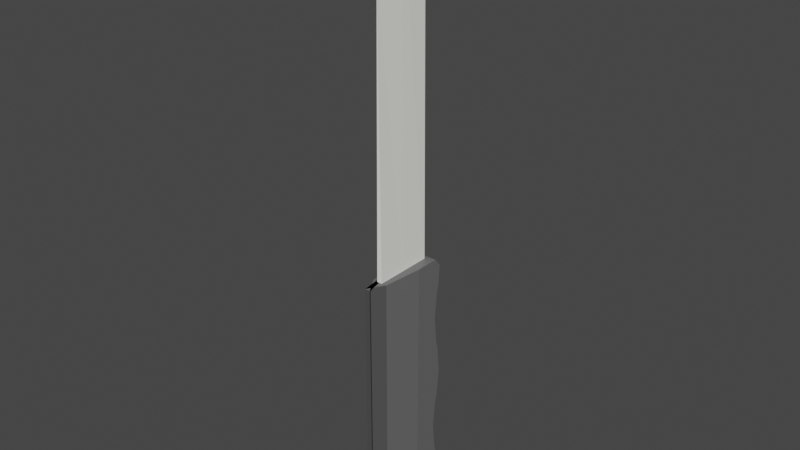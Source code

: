 # Source: Knife.blend  (saved by Blender 2.83.19; exported with 4.5.12 LTS)
import bpy
from mathutils import Matrix  # noqa: F401  (used for matrix-valued properties, if any)

bpy.ops.wm.read_factory_settings(use_empty=True)
scene = bpy.context.scene
scene.name = 'Scene'

# ---- collections
col_collection = bpy.data.collections.new('Collection'); scene.collection.children.link(col_collection)

# ---- materials (node trees are filled in below, after node groups)
mat_material_001 = bpy.data.materials.new('Material.001')
mat_material_001.use_transparent_shadow = False
mat_material = bpy.data.materials.new('Material')
mat_material.use_transparent_shadow = False
mat_material_002 = bpy.data.materials.new('Material.002')
mat_material_002.use_transparent_shadow = False

# ---- material node trees
mat_material_001.use_nodes = True; mat_material_001.node_tree.nodes.clear()
_N = mat_material_001.node_tree.nodes; _L = mat_material_001.node_tree.links
n0 = _N.new('ShaderNodeBsdfPrincipled'); n0.name = 'Principled BSDF'; n0.location = (10, 300)
n0.distribution = 'GGX'
n0.subsurface_method = 'BURLEY'
n0.inputs[0].default_value = (0.1424, 0.1424, 0.1424, 1.0)
n0.inputs[3].default_value = 1.45
n0.inputs[27].default_value = (0.0, 0.0, 0.0, 1.0)
n0.inputs[28].default_value = 1.0
n1 = _N.new('ShaderNodeOutputMaterial'); n1.name = 'Material Output'; n1.location = (300, 300)
_L.new(n0.outputs[0], n1.inputs[0])
n1.is_active_output = True
mat_material.use_nodes = True; mat_material.node_tree.nodes.clear()
_N = mat_material.node_tree.nodes; _L = mat_material.node_tree.links
n0 = _N.new('ShaderNodeBsdfPrincipled'); n0.name = 'Principled BSDF'; n0.location = (10, 300)
n0.distribution = 'GGX'
n0.subsurface_method = 'BURLEY'
n0.inputs[0].default_value = (0.07324, 0.07324, 0.07324, 1.0)
n0.inputs[3].default_value = 1.45
n0.inputs[27].default_value = (0.0, 0.0, 0.0, 1.0)
n0.inputs[28].default_value = 1.0
n1 = _N.new('ShaderNodeOutputMaterial'); n1.name = 'Material Output'; n1.location = (300, 300)
_L.new(n0.outputs[0], n1.inputs[0])
n1.is_active_output = True
mat_material_002.use_nodes = True; mat_material_002.node_tree.nodes.clear()
_N = mat_material_002.node_tree.nodes; _L = mat_material_002.node_tree.links
n0 = _N.new('ShaderNodeBsdfPrincipled'); n0.name = 'Principled BSDF'; n0.location = (10, 300)
n0.distribution = 'GGX'
n0.subsurface_method = 'BURLEY'
n0.inputs[0].default_value = (0.9961, 1.0, 0.9335, 1.0)
n0.inputs[3].default_value = 1.45
n0.inputs[27].default_value = (0.0, 0.0, 0.0, 1.0)
n0.inputs[28].default_value = 1.0
n1 = _N.new('ShaderNodeOutputMaterial'); n1.name = 'Material Output'; n1.location = (300, 300)
_L.new(n0.outputs[0], n1.inputs[0])
n1.is_active_output = True

# ---- world
world_world = bpy.data.worlds.new('World'); scene.world = world_world
world_world.use_nodes = True; world_world.node_tree.nodes.clear()
_N = world_world.node_tree.nodes; _L = world_world.node_tree.links
n0 = _N.new('ShaderNodeOutputWorld'); n0.name = 'World Output'; n0.location = (300, 300)
n1 = _N.new('ShaderNodeBackground'); n1.name = 'Background'; n1.location = (10, 300)
n1.inputs[0].default_value = (0.05088, 0.05088, 0.05088, 1.0)
_L.new(n1.outputs[0], n0.inputs[0])
n0.is_active_output = True
world_world.color = (0.05088, 0.05088, 0.05088)
world_world.use_sun_shadow = False
world_world.sun_shadow_jitter_overblur = 0.0

# ---- meshes
me_cube = bpy.data.meshes.new('Cube')
me_cube.from_pydata([(-0.2253, -1.0, 1.0), (1.0, 0.2253, 1.0), (0.6411, -0.6411, 1.0), (1.0, 0.2253, -1.0), (-0.2253, -1.0, -1.0), (0.6411, -0.6411, -1.0), (-0.9235, 0.04053, 0.8), (0.2253, -1.0, 1.0), (-0.7177, -0.4563, 0.8), (0.2253, -1.0, -1.0), (-0.9235, 0.04053, -0.8), (-0.7177, -0.4563, -0.8), (0.2253, -1.0, 0.0), (-0.9235, 0.04053, 0.2), (-0.7177, -0.4563, 0.2), (-0.2253, -1.0, 0.0), (1.0, 0.2253, 0.0), (0.6411, -0.6411, 0.0), (1.0, 0.2253, -0.4997), (-0.2253, -1.0, -0.4997), (0.6411, -0.6411, -0.4997), (-0.9235, 0.04053, -0.2997), (0.2253, -1.0, -0.4997), (-0.7177, -0.4563, -0.2997), (-0.9235, 0.04053, 0.7), (0.2253, -1.0, 0.5), (-0.7177, -0.4563, 0.7), (1.0, 0.2253, 0.5), (-0.2253, -1.0, 0.5), (0.6411, -0.6411, 0.5), (1.0, 0.8601, 0.785), (1.0, 0.7435, 1.0), (1.0, 0.8839, 0.937), (1.0, 0.7435, -1.0), (1.0, 0.8602, -0.7849), (1.0, 0.8839, -0.937), (-1.0, 0.7435, 1.0), (-1.0, 0.8601, 0.785), (-1.0, 0.8839, 0.937), (-1.0, 0.8602, -0.7849), (-1.0, 0.7435, -1.0), (-1.0, 0.8839, -0.937), (1.0, 0.8601, -0.215), (1.0, 0.8601, 0.215), (1.0, 0.7435, 0.0), (1.0, 0.9181, 1.076e-05), (-1.0, 0.8601, 0.215), (-1.0, 0.8601, -0.215), (-1.0, 0.7435, 0.0), (-1.0, 0.9181, 1.076e-05), (1.0, 0.8146, -0.7148), (1.0, 0.8147, -0.2847), (1.0, 0.4183, -0.4997), (1.0, 0.7567, -0.4997), (-1.0, 0.8147, -0.2847), (-1.0, 0.8146, -0.7148), (-1.0, 0.4183, -0.4997), (-1.0, 0.7567, -0.4997), (1.0, 0.8147, 0.285), (1.0, 0.8147, 0.715), (1.0, 0.4183, 0.5), (1.0, 0.7567, 0.5), (-1.0, 0.8147, 0.715), (-1.0, 0.8147, 0.285), (-1.0, 0.4183, 0.5), (-1.0, 0.7567, 0.5), (-0.6411, -0.6411, 1.0), (-0.7177, -0.4563, 0.3), (-0.9235, 0.04053, 0.3), (-1.0, 0.2253, 1.0), (-1.0, 0.2253, 0.5), (-0.6411, -0.6411, 0.5), (-0.7177, -0.4563, -0.2), (-0.9235, 0.04053, -0.2), (-0.6411, -0.6411, 0.0), (-0.7177, -0.4563, -0.6997), (-0.9235, 0.04053, -0.6997), (-1.0, 0.2253, 0.0), (-1.0, 0.2253, -0.4997), (-0.6411, -0.6411, -0.4997), (-0.6411, -0.6411, -1.0), (-1.0, 0.2253, -1.0), (-0.3053, -0.4563, 0.8), (-0.3053, -0.4563, 0.7), (-0.5111, 0.04053, 0.7), (-0.5111, 0.04053, 0.8), (-0.5111, 0.04053, 0.3), (-0.3053, -0.4563, 0.3), (-0.3053, -0.4563, 0.2), (-0.5111, 0.04053, 0.2), (-0.3053, -0.4563, -0.2), (-0.3053, -0.4563, -0.2997), (-0.5111, 0.04053, -0.2997), (-0.5111, 0.04053, -0.2), (-0.5111, 0.04053, -0.6997), (-0.3053, -0.4563, -0.6997), (-0.3053, -0.4563, -0.8), (-0.5111, 0.04053, -0.8)], [], [(31, 36, 69, 66, 7, 0, 2, 1), (39, 55, 50, 34), (44, 43, 58, 60, 27, 16), (81, 78, 56, 55, 39, 41, 40), (40, 33, 3, 5, 4, 9, 80, 81), (60, 59, 30, 32, 31, 1, 27), (52, 51, 42, 44, 16, 18), (15, 28, 25, 12), (70, 69, 36, 38, 37, 62, 64), (19, 15, 12, 22), (4, 19, 22, 9), (33, 35, 34, 50, 52, 18, 3), (54, 47, 42, 51), (77, 70, 64, 63, 46, 48), (46, 63, 58, 43), (78, 77, 48, 47, 54, 56), (25, 7, 66, 71), (26, 8, 82, 83), (19, 4, 5, 20), (20, 5, 3, 18), (22, 12, 74, 79), (76, 10, 97, 94), (28, 15, 17, 29), (29, 17, 16, 27), (15, 19, 20, 17), (17, 20, 18, 16), (9, 22, 79, 80), (73, 21, 92, 93), (12, 25, 71, 74), (10, 11, 96, 97), (0, 28, 29, 2), (2, 29, 27, 1), (28, 0, 7, 25), (42, 45, 44), (45, 43, 44), (46, 49, 48), (49, 47, 48), (50, 53, 52), (53, 51, 52), (54, 57, 56), (57, 55, 56), (58, 61, 60), (61, 59, 60), (62, 65, 64), (65, 63, 64), (33, 40, 41, 35), (35, 41, 39, 34), (36, 31, 32, 38), (38, 32, 30, 37), (46, 43, 45, 49), (49, 45, 42, 47), (54, 51, 53, 57), (57, 53, 50, 55), (62, 59, 61, 65), (65, 61, 58, 63), (62, 37, 30, 59), (8, 26, 71, 66), (26, 24, 70, 71), (6, 8, 66, 69), (24, 6, 69, 70), (68, 67, 71, 70), (14, 13, 77, 74), (67, 14, 74, 71), (13, 68, 70, 77), (72, 23, 79, 74), (23, 21, 78, 79), (73, 72, 74, 77), (21, 73, 77, 78), (76, 75, 79, 78), (75, 11, 80, 79), (11, 10, 81, 80), (10, 76, 78, 81), (83, 82, 85, 84), (91, 90, 93, 92), (96, 95, 94, 97), (88, 87, 86, 89), (67, 68, 86, 87), (24, 26, 83, 84), (23, 72, 90, 91), (13, 14, 88, 89), (75, 76, 94, 95), (8, 6, 85, 82), (21, 23, 91, 92), (14, 67, 87, 88), (11, 75, 95, 96), (6, 24, 84, 85), (72, 73, 93, 90), (68, 13, 89, 86)])
me_cube.polygons.foreach_set('material_index', [0, 0, 0, 0, 0, 0, 0, 1, 0, 1, 1, 0, 0, 0, 0, 0, 1, 0, 1, 0, 1, 0, 1, 0, 1, 0, 1, 0, 1, 0, 1, 0, 1, 0, 0, 0, 0, 0, 0, 0, 0, 0, 0, 0, 0, 0, 0, 0, 0, 0, 0, 0, 0, 0, 0, 0, 0, 0, 0, 0, 0, 0, 0, 0, 0, 0, 0, 0, 0, 0, 0, 0, 0, 0, 0, 0, 0, 0, 0, 0, 0, 0, 0, 0, 0, 0, 0, 0])
_uv = me_cube.uv_layers.new(name='UVMap')
_uv.uv.foreach_set('vector', [0.625, 0.5321, 0.875, 0.5321, 0.875, 0.5968, 0.8301, 0.7051, 0.7218, 0.75, 0.7782, 0.75, 0.64, 0.735, 0.625, 0.5968, 0.4019, 0.25, 0.4107, 0.25, 0.4107, 0.5, 0.4019, 0.5, 0.5, 0.5321, 0.5269, 0.5, 0.5356, 0.5, 0.5625, 0.5383, 0.5625, 0.5671, 0.5, 0.5968, 0.375, 0.1532, 0.4375, 0.1829, 0.4375, 0.2117, 0.4107, 0.25, 0.4019, 0.25, 0.3829, 0.2405, 0.375, 0.2179, 0.125, 0.5321, 0.375, 0.5321, 0.375, 0.5968, 0.36, 0.735, 0.2218, 0.75, 0.2782, 0.75, 0.1699, 0.7051, 0.125, 0.5968, 0.5625, 0.5383, 0.5894, 0.5, 0.5981, 0.5, 0.6171, 0.5095, 0.625, 0.5321, 0.625, 0.5968, 0.5625, 0.5671, 0.4375, 0.5383, 0.4644, 0.5, 0.4731, 0.5, 0.5, 0.5321, 0.5, 0.5968, 0.4375, 0.5671, 0.5, 0.9032, 0.5625, 0.9032, 0.5625, 0.8468, 0.5, 0.8468, 0.5625, 0.1829, 0.625, 0.1532, 0.625, 0.2179, 0.6171, 0.2405, 0.5981, 0.25, 0.5894, 0.25, 0.5625, 0.2117, 0.4375, 0.9032, 0.5, 0.9032, 0.5, 0.8468, 0.4375, 0.8468, 0.375, 0.9032, 0.4375, 0.9032, 0.4375, 0.8468, 0.375, 0.8468, 0.375, 0.5321, 0.3829, 0.5095, 0.4019, 0.5, 0.4107, 0.5, 0.4375, 0.5383, 0.4375, 0.5671, 0.375, 0.5968, 0.4644, 0.25, 0.4731, 0.25, 0.4731, 0.5, 0.4644, 0.5, 0.5, 0.1532, 0.5625, 0.1829, 0.5625, 0.2117, 0.5356, 0.25, 0.5269, 0.25, 0.5, 0.2179, 0.5269, 0.25, 0.5356, 0.25, 0.5356, 0.5, 0.5269, 0.5, 0.4375, 0.1829, 0.5, 0.1532, 0.5, 0.2179, 0.4731, 0.25, 0.4644, 0.25, 0.4375, 0.2117, 0.5625, 0.8468, 0.625, 0.8468, 0.625, 1.0, 0.5625, 1.0, 0.5875, 0.03634, 0.6, 0.03533, 0.6, 0.03533, 0.5875, 0.03634, 0.4375, 0.9032, 0.375, 0.9032, 0.36, 0.735, 0.4375, 0.75, 0.4375, 0.75, 0.36, 0.735, 0.375, 0.5968, 0.4375, 0.5671, 0.4375, 0.8468, 0.5, 0.8468, 0.5, 1.0, 0.4375, 1.0, 0.4125, 0.1347, 0.4, 0.1297, 0.4, 0.1297, 0.4125, 0.1347, 0.5625, 0.9032, 0.5, 0.9032, 0.5, 0.75, 0.5625, 0.75, 0.5625, 0.75, 0.5, 0.75, 0.5, 0.5968, 0.5625, 0.5671, 0.5, 0.9032, 0.4375, 0.9032, 0.4375, 0.75, 0.5, 0.75, 0.5, 0.75, 0.4375, 0.75, 0.4375, 0.5671, 0.5, 0.5968, 0.375, 0.8468, 0.4375, 0.8468, 0.4375, 1.0, 0.375, 1.0, 0.475, 0.1297, 0.4625, 0.1347, 0.4625, 0.1347, 0.475, 0.1297, 0.5, 0.8468, 0.5625, 0.8468, 0.5625, 1.0, 0.5, 1.0, 0.4, 0.1297, 0.4, 0.03533, 0.4, 0.03533, 0.4, 0.1297, 0.625, 0.9032, 0.5625, 0.9032, 0.5625, 0.75, 0.64, 0.735, 0.64, 0.735, 0.5625, 0.75, 0.5625, 0.5671, 0.625, 0.5968, 0.5625, 0.9032, 0.625, 0.9032, 0.625, 0.8468, 0.5625, 0.8468, 0.4731, 0.5, 0.4953, 0.5, 0.5, 0.5321, 0.4953, 0.5, 0.5109, 0.5, 0.5, 0.5321, 0.5269, 0.25, 0.5047, 0.25, 0.5, 0.2179, 0.5047, 0.25, 0.4891, 0.25, 0.5, 0.2179, 0.4107, 0.5, 0.4329, 0.5, 0.4375, 0.5383, 0.4329, 0.5, 0.4484, 0.5, 0.4375, 0.5383, 0.4644, 0.25, 0.4422, 0.25, 0.4375, 0.2117, 0.4422, 0.25, 0.4266, 0.25, 0.4375, 0.2117, 0.5356, 0.5, 0.5578, 0.5, 0.5625, 0.5383, 0.5578, 0.5, 0.5734, 0.5, 0.5625, 0.5383, 0.5894, 0.25, 0.5672, 0.25, 0.5625, 0.2117, 0.5672, 0.25, 0.5516, 0.25, 0.5625, 0.2117, 0.375, 0.5321, 0.125, 0.5321, 0.125, 0.5, 0.375, 0.5, 0.375, 0.5, 0.375, 0.25, 0.4019, 0.25, 0.4019, 0.5, 0.875, 0.5321, 0.625, 0.5321, 0.625, 0.5, 0.875, 0.5, 0.625, 0.25, 0.625, 0.5, 0.5981, 0.5, 0.5981, 0.25, 0.5269, 0.25, 0.5269, 0.5, 0.5, 0.5, 0.5, 0.25, 0.5, 0.25, 0.5, 0.5, 0.4731, 0.5, 0.4731, 0.25, 0.4644, 0.25, 0.4644, 0.5, 0.4375, 0.5, 0.4375, 0.25, 0.4375, 0.25, 0.4375, 0.5, 0.4107, 0.5, 0.4107, 0.25, 0.5894, 0.25, 0.5894, 0.5, 0.5625, 0.5, 0.5625, 0.25, 0.5625, 0.25, 0.5625, 0.5, 0.5356, 0.5, 0.5356, 0.25, 0.5894, 0.25, 0.5981, 0.25, 0.5981, 0.5, 0.5894, 0.5, 0.6, 0.03533, 0.5875, 0.03634, 0.5625, 0.0, 0.625, 0.0, 0.5875, 0.03634, 0.5875, 0.1347, 0.5625, 0.1829, 0.5625, 0.0, 0.6, 0.1297, 0.6, 0.03533, 0.625, 0.0, 0.625, 0.1532, 0.5875, 0.1347, 0.6, 0.1297, 0.625, 0.1532, 0.5625, 0.1829, 0.5375, 0.1347, 0.5375, 0.03634, 0.5625, 0.0, 0.5625, 0.1829, 0.525, 0.03533, 0.525, 0.1297, 0.5, 0.1532, 0.5, 0.0, 0.5375, 0.03634, 0.525, 0.03533, 0.5, 0.0, 0.5625, 0.0, 0.525, 0.1297, 0.5375, 0.1347, 0.5625, 0.1829, 0.5, 0.1532, 0.475, 0.03533, 0.4625, 0.03634, 0.4375, 5.457e-12, 0.5, 0.0, 0.4625, 0.03634, 0.4625, 0.1347, 0.4375, 0.1829, 0.4375, 5.457e-12, 0.475, 0.1297, 0.475, 0.03533, 0.5, 0.0, 0.5, 0.1532, 0.4625, 0.1347, 0.475, 0.1297, 0.5, 0.1532, 0.4375, 0.1829, 0.4125, 0.1347, 0.4125, 0.03634, 0.4375, 5.457e-12, 0.4375, 0.1829, 0.4125, 0.03634, 0.4, 0.03533, 0.375, 0.0, 0.4375, 5.457e-12, 0.4, 0.03533, 0.4, 0.1297, 0.375, 0.1532, 0.375, 0.0, 0.4, 0.1297, 0.4125, 0.1347, 0.4375, 0.1829, 0.375, 0.1532, 0.5875, 0.03634, 0.6, 0.03533, 0.6, 0.1297, 0.5875, 0.1347, 0.4625, 0.03634, 0.475, 0.03533, 0.475, 0.1297, 0.4625, 0.1347, 0.4, 0.03533, 0.4125, 0.03634, 0.4125, 0.1347, 0.4, 0.1297, 0.525, 0.03533, 0.5375, 0.03634, 0.5375, 0.1347, 0.525, 0.1297, 0.5375, 0.03634, 0.5375, 0.1347, 0.5375, 0.1347, 0.5375, 0.03634, 0.5875, 0.1347, 0.5875, 0.03634, 0.5875, 0.03634, 0.5875, 0.1347, 0.4625, 0.03634, 0.475, 0.03533, 0.475, 0.03533, 0.4625, 0.03634, 0.525, 0.1297, 0.525, 0.03533, 0.525, 0.03533, 0.525, 0.1297, 0.4125, 0.03634, 0.4125, 0.1347, 0.4125, 0.1347, 0.4125, 0.03634, 0.6, 0.03533, 0.6, 0.1297, 0.6, 0.1297, 0.6, 0.03533, 0.4625, 0.1347, 0.4625, 0.03634, 0.4625, 0.03634, 0.4625, 0.1347, 0.525, 0.03533, 0.5375, 0.03634, 0.5375, 0.03634, 0.525, 0.03533, 0.4, 0.03533, 0.4125, 0.03634, 0.4125, 0.03634, 0.4, 0.03533, 0.6, 0.1297, 0.5875, 0.1347, 0.5875, 0.1347, 0.6, 0.1297, 0.475, 0.03533, 0.475, 0.1297, 0.475, 0.1297, 0.475, 0.03533, 0.5375, 0.1347, 0.525, 0.1297, 0.525, 0.1297, 0.5375, 0.1347])
me_cube.materials.append(mat_material_001)
me_cube.materials.append(mat_material)
me_cube.use_remesh_preserve_volume = False
me_cube.use_remesh_preserve_attributes = False
me_cube.use_mirror_vertex_groups = False
me_cube.update()
me_cube_002 = bpy.data.meshes.new('Cube.002')
me_cube_002.from_pydata([(-1.0, -1.0, -1.0), (0.0, -1.0, 1.0), (-1.0, 1.0, -1.0), (0.0, 1.0, 1.0), (1.0, -1.0, -1.0), (0.0, -1.0, 1.0), (1.0, 1.0, -1.0), (0.0, 1.0, 1.0), (-1.0, 0.0, -1.0), (0.0, 0.0, 1.535), (1.0, 0.0, -1.0), (0.0, 0.0, 1.535)], [], [(8, 9, 3, 2), (2, 3, 7, 6), (10, 11, 5, 4), (4, 5, 1, 0), (8, 10, 4, 0), (11, 9, 1, 5), (7, 3, 9, 11), (2, 6, 10, 8), (6, 7, 11, 10), (0, 1, 9, 8)])
_uv = me_cube_002.uv_layers.new(name='UVMap')
_uv.uv.foreach_set('vector', [0.375, 0.125, 0.625, 0.125, 0.625, 0.25, 0.375, 0.25, 0.375, 0.25, 0.625, 0.25, 0.625, 0.5, 0.375, 0.5, 0.375, 0.625, 0.625, 0.625, 0.625, 0.75, 0.375, 0.75, 0.375, 0.75, 0.625, 0.75, 0.625, 1.0, 0.375, 1.0, 0.125, 0.625, 0.375, 0.625, 0.375, 0.75, 0.125, 0.75, 0.625, 0.625, 0.875, 0.625, 0.875, 0.75, 0.625, 0.75, 0.625, 0.5, 0.875, 0.5, 0.875, 0.625, 0.625, 0.625, 0.125, 0.5, 0.375, 0.5, 0.375, 0.625, 0.125, 0.625, 0.375, 0.5, 0.625, 0.5, 0.625, 0.625, 0.375, 0.625, 0.375, 0.0, 0.625, 0.0, 0.625, 0.125, 0.375, 0.125])
me_cube_002.materials.append(mat_material_002)
me_cube_002.use_remesh_fix_poles = True
me_cube_002.use_remesh_preserve_attributes = False
me_cube_002.use_mirror_vertex_groups = False
me_cube_002.update()

# ---- objects
ob_cube = bpy.data.objects.new('Cube', me_cube)
ob_cube_002 = bpy.data.objects.new('Cube.002', me_cube_002)

# ---- transforms, parenting, visibility, modifiers, constraints
ob_cube.location = (0.0, 0.0, 0.4566)
ob_cube.scale = (0.1339, 0.5251, 1.423)
ob_cube.lock_rotations_4d = False
ob_cube.empty_display_type = 'ARROWS'
ob_cube.lineart.crease_threshold = 0.0
ob_cube_002.location = (0.0, 0.0, 3.38)
ob_cube_002.scale = (0.02994, 0.3411, 1.559)
ob_cube_002.lineart.crease_threshold = 0.0

# ---- collection membership
col_collection.objects.link(ob_cube)
col_collection.objects.link(ob_cube_002)

# ---- scene / render settings (as saved in the file)
scene.frame_start = 1; scene.frame_end = 250; scene.frame_set(197)
scene.render.engine = 'BLENDER_EEVEE_NEXT'
scene.cycles.use_denoising = False
scene.cycles.samples = 128
scene.cycles.sampling_pattern = 'TABULATED_SOBOL'
scene.cycles.use_adaptive_sampling = False
scene.cycles.use_light_tree = False
scene.view_settings.view_transform = 'Filmic'
bpy.context.view_layer.update()

# ---- added for rendering (the .blend has no active camera and no usable light): camera, sun
cam_auto = bpy.data.cameras.new('AutoCamera')
cam_auto.lens = 50.0
cam_auto.sensor_width = 36.0
cam_auto.clip_end = 1000.0
ob_auto_camera = bpy.data.objects.new('AutoCamera', cam_auto)
scene.collection.objects.link(ob_auto_camera)
ob_auto_camera.location = (6.30979, -7.59326, 7.45087)
ob_auto_camera.rotation_euler = (1.09748, -7.21219e-08, 0.694738)
scene.camera = ob_auto_camera
light_auto_sun = bpy.data.lights.new('AutoSun', 'SUN')
light_auto_sun.energy = 3.0
light_auto_sun.angle = 0.0523599
ob_auto_sun = bpy.data.objects.new('AutoSun', light_auto_sun)
scene.collection.objects.link(ob_auto_sun)
ob_auto_sun.rotation_euler = (0.872665, 0.174533, 0.523599)
bpy.context.view_layer.update()
